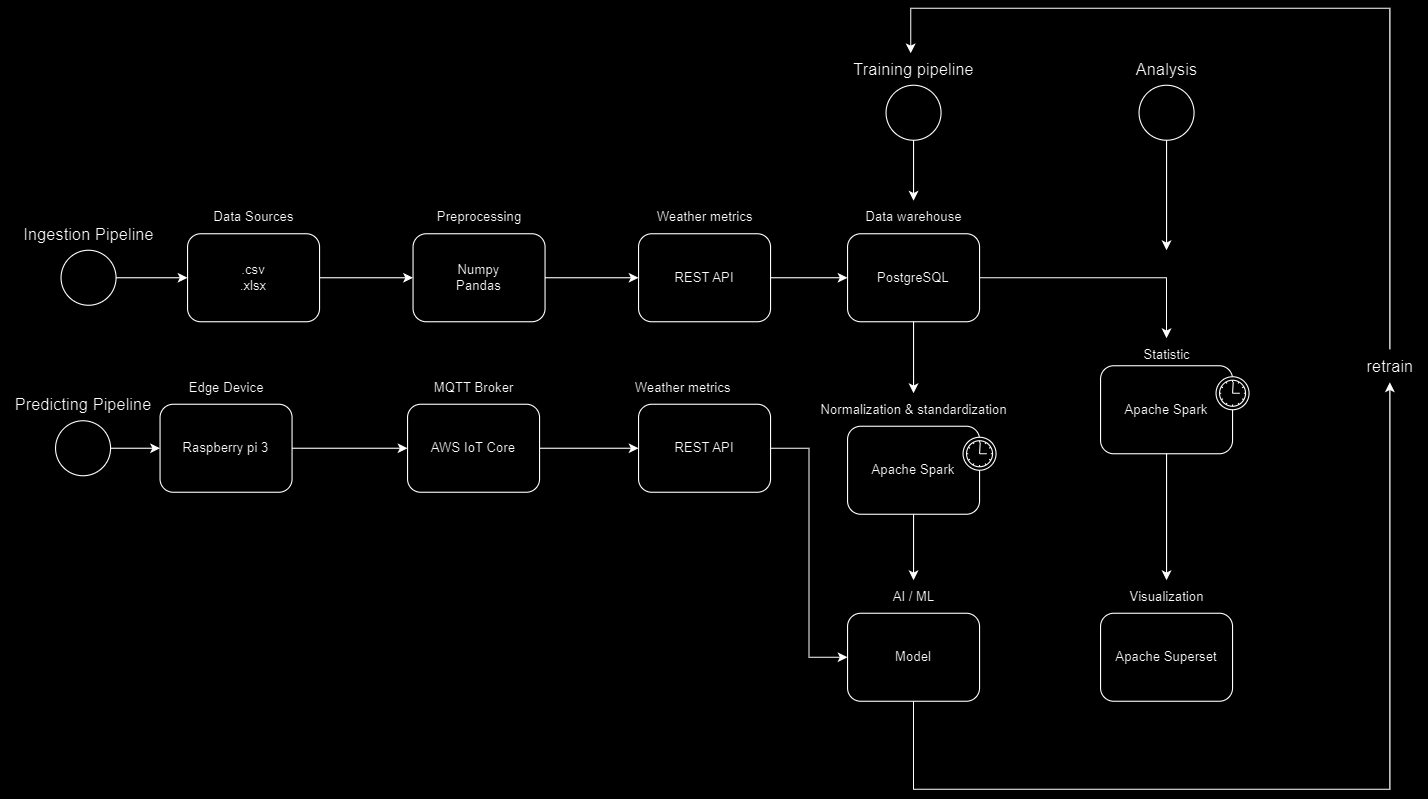

The diagram above was exported from draw.io. Its source (the exported page's mxGraphModel, read from the mxfile embedded in the PNG):
<mxGraphModel dx="1434" dy="844" grid="1" gridSize="10" guides="1" tooltips="1" connect="1" arrows="1" fold="1" page="1" pageScale="1" pageWidth="850" pageHeight="1100" background="#000000" math="0" shadow="0">
  <root>
    <mxCell id="0" />
    <mxCell id="1" parent="0" />
    <mxCell id="743RhM92W-YSGagM0oRr-1" value="" style="shape=mxgraph.bpmn.shape;html=1;verticalLabelPosition=bottom;labelBackgroundColor=#ffffff;verticalAlign=top;perimeter=ellipsePerimeter;outline=standard;symbol=general;" parent="1" vertex="1">
      <mxGeometry x="497" y="780" width="50" height="50" as="geometry" />
    </mxCell>
    <mxCell id="743RhM92W-YSGagM0oRr-2" value=".csv&lt;br&gt;.xlsx" style="shape=ext;rounded=1;html=1;whiteSpace=wrap;" parent="1" vertex="1">
      <mxGeometry x="612" y="765" width="120" height="80" as="geometry" />
    </mxCell>
    <mxCell id="743RhM92W-YSGagM0oRr-3" value="Numpy&lt;br&gt;Pandas" style="shape=ext;rounded=1;html=1;whiteSpace=wrap;" parent="1" vertex="1">
      <mxGeometry x="817" y="765" width="120" height="80" as="geometry" />
    </mxCell>
    <mxCell id="743RhM92W-YSGagM0oRr-6" style="edgeStyle=orthogonalEdgeStyle;rounded=0;html=1;jettySize=auto;orthogonalLoop=1;" parent="1" source="743RhM92W-YSGagM0oRr-1" target="743RhM92W-YSGagM0oRr-2" edge="1">
      <mxGeometry relative="1" as="geometry" />
    </mxCell>
    <mxCell id="743RhM92W-YSGagM0oRr-9" style="edgeStyle=orthogonalEdgeStyle;rounded=0;html=1;jettySize=auto;orthogonalLoop=1;" parent="1" source="743RhM92W-YSGagM0oRr-2" target="743RhM92W-YSGagM0oRr-3" edge="1">
      <mxGeometry relative="1" as="geometry" />
    </mxCell>
    <mxCell id="743RhM92W-YSGagM0oRr-10" value="PostgreSQL" style="shape=ext;rounded=1;html=1;whiteSpace=wrap;" parent="1" vertex="1">
      <mxGeometry x="1212" y="765" width="120" height="80" as="geometry" />
    </mxCell>
    <mxCell id="743RhM92W-YSGagM0oRr-11" value="Apache Spark" style="html=1;whiteSpace=wrap;rounded=1;" parent="1" vertex="1">
      <mxGeometry x="1212" y="940" width="120" height="80" as="geometry" />
    </mxCell>
    <mxCell id="743RhM92W-YSGagM0oRr-12" value="" style="shape=mxgraph.bpmn.timer_start;perimeter=ellipsePerimeter;html=1;labelPosition=right;labelBackgroundColor=#ffffff;align=left;" parent="743RhM92W-YSGagM0oRr-11" vertex="1">
      <mxGeometry x="1" width="30" height="30" relative="1" as="geometry">
        <mxPoint x="-15" y="10" as="offset" />
      </mxGeometry>
    </mxCell>
    <mxCell id="743RhM92W-YSGagM0oRr-13" style="edgeStyle=orthogonalEdgeStyle;rounded=0;html=1;jettySize=auto;orthogonalLoop=1;entryX=0;entryY=0.5;entryDx=0;entryDy=0;exitX=1;exitY=0.5;exitDx=0;exitDy=0;" parent="1" source="743RhM92W-YSGagM0oRr-3" target="743RhM92W-YSGagM0oRr-15" edge="1">
      <mxGeometry relative="1" as="geometry">
        <mxPoint x="777" y="815" as="sourcePoint" />
        <mxPoint x="827" y="815" as="targetPoint" />
      </mxGeometry>
    </mxCell>
    <mxCell id="743RhM92W-YSGagM0oRr-14" style="edgeStyle=orthogonalEdgeStyle;rounded=0;html=1;jettySize=auto;orthogonalLoop=1;exitX=0.5;exitY=1;exitDx=0;exitDy=0;" parent="1" source="743RhM92W-YSGagM0oRr-10" target="743RhM92W-YSGagM0oRr-21" edge="1">
      <mxGeometry relative="1" as="geometry">
        <mxPoint x="1132" y="815" as="sourcePoint" />
        <mxPoint x="1222" y="815" as="targetPoint" />
      </mxGeometry>
    </mxCell>
    <mxCell id="743RhM92W-YSGagM0oRr-15" value="REST API" style="shape=ext;rounded=1;html=1;whiteSpace=wrap;" parent="1" vertex="1">
      <mxGeometry x="1022" y="765" width="120" height="80" as="geometry" />
    </mxCell>
    <mxCell id="743RhM92W-YSGagM0oRr-16" style="edgeStyle=orthogonalEdgeStyle;rounded=0;html=1;jettySize=auto;orthogonalLoop=1;entryX=0;entryY=0.5;entryDx=0;entryDy=0;exitX=1;exitY=0.5;exitDx=0;exitDy=0;" parent="1" source="743RhM92W-YSGagM0oRr-15" target="743RhM92W-YSGagM0oRr-10" edge="1">
      <mxGeometry relative="1" as="geometry">
        <mxPoint x="1307" y="855" as="sourcePoint" />
        <mxPoint x="1307" y="910" as="targetPoint" />
      </mxGeometry>
    </mxCell>
    <mxCell id="743RhM92W-YSGagM0oRr-17" value="Data Sources" style="text;html=1;align=center;verticalAlign=middle;resizable=0;points=[];autosize=1;strokeColor=none;fillColor=none;" parent="1" vertex="1">
      <mxGeometry x="622" y="735" width="100" height="30" as="geometry" />
    </mxCell>
    <mxCell id="743RhM92W-YSGagM0oRr-18" value="Preprocessing" style="text;html=1;align=center;verticalAlign=middle;resizable=0;points=[];autosize=1;strokeColor=none;fillColor=none;" parent="1" vertex="1">
      <mxGeometry x="827" y="735" width="100" height="30" as="geometry" />
    </mxCell>
    <mxCell id="743RhM92W-YSGagM0oRr-19" value="Weather metrics" style="text;html=1;align=center;verticalAlign=middle;resizable=0;points=[];autosize=1;strokeColor=none;fillColor=none;" parent="1" vertex="1">
      <mxGeometry x="1027" y="735" width="110" height="30" as="geometry" />
    </mxCell>
    <mxCell id="743RhM92W-YSGagM0oRr-20" value="Data warehouse" style="text;html=1;align=center;verticalAlign=middle;resizable=0;points=[];autosize=1;strokeColor=none;fillColor=none;" parent="1" vertex="1">
      <mxGeometry x="1217" y="735" width="110" height="30" as="geometry" />
    </mxCell>
    <mxCell id="743RhM92W-YSGagM0oRr-21" value="Normalization &amp;amp; standardization" style="text;html=1;align=center;verticalAlign=middle;resizable=0;points=[];autosize=1;strokeColor=none;fillColor=none;" parent="1" vertex="1">
      <mxGeometry x="1177" y="910" width="190" height="30" as="geometry" />
    </mxCell>
    <mxCell id="743RhM92W-YSGagM0oRr-22" value="" style="shape=mxgraph.bpmn.shape;html=1;verticalLabelPosition=bottom;labelBackgroundColor=#ffffff;verticalAlign=top;perimeter=ellipsePerimeter;outline=standard;symbol=general;" parent="1" vertex="1">
      <mxGeometry x="1247" y="630" width="50" height="50" as="geometry" />
    </mxCell>
    <mxCell id="743RhM92W-YSGagM0oRr-23" style="edgeStyle=orthogonalEdgeStyle;rounded=0;html=1;jettySize=auto;orthogonalLoop=1;" parent="1" source="743RhM92W-YSGagM0oRr-22" target="743RhM92W-YSGagM0oRr-20" edge="1">
      <mxGeometry relative="1" as="geometry">
        <mxPoint x="1387" y="615" as="targetPoint" />
      </mxGeometry>
    </mxCell>
    <mxCell id="743RhM92W-YSGagM0oRr-24" value="Training pipeline" style="text;html=1;align=center;verticalAlign=middle;resizable=0;points=[];autosize=1;strokeColor=none;fillColor=none;fontSize=15;" parent="1" vertex="1">
      <mxGeometry x="1207" y="600" width="130" height="30" as="geometry" />
    </mxCell>
    <mxCell id="743RhM92W-YSGagM0oRr-25" value="Ingestion Pipeline" style="text;html=1;align=center;verticalAlign=middle;resizable=0;points=[];autosize=1;strokeColor=none;fillColor=none;fontSize=15;" parent="1" vertex="1">
      <mxGeometry x="452" y="750" width="140" height="30" as="geometry" />
    </mxCell>
    <mxCell id="743RhM92W-YSGagM0oRr-26" value="" style="shape=mxgraph.bpmn.shape;html=1;verticalLabelPosition=bottom;labelBackgroundColor=#ffffff;verticalAlign=top;perimeter=ellipsePerimeter;outline=standard;symbol=general;" parent="1" vertex="1">
      <mxGeometry x="492" y="935" width="50" height="50" as="geometry" />
    </mxCell>
    <mxCell id="743RhM92W-YSGagM0oRr-27" value="Raspberry pi 3" style="shape=ext;rounded=1;html=1;whiteSpace=wrap;" parent="1" vertex="1">
      <mxGeometry x="587" y="920" width="120" height="80" as="geometry" />
    </mxCell>
    <mxCell id="743RhM92W-YSGagM0oRr-28" value="AWS IoT Core&lt;span style=&quot;white-space: pre;&quot;&gt;&#09;&lt;/span&gt;" style="shape=ext;rounded=1;html=1;whiteSpace=wrap;" parent="1" vertex="1">
      <mxGeometry x="812" y="920" width="120" height="80" as="geometry" />
    </mxCell>
    <mxCell id="743RhM92W-YSGagM0oRr-29" style="edgeStyle=orthogonalEdgeStyle;rounded=0;html=1;jettySize=auto;orthogonalLoop=1;" parent="1" source="743RhM92W-YSGagM0oRr-26" target="743RhM92W-YSGagM0oRr-27" edge="1">
      <mxGeometry relative="1" as="geometry" />
    </mxCell>
    <mxCell id="743RhM92W-YSGagM0oRr-30" style="edgeStyle=orthogonalEdgeStyle;rounded=0;html=1;jettySize=auto;orthogonalLoop=1;" parent="1" source="743RhM92W-YSGagM0oRr-27" target="743RhM92W-YSGagM0oRr-28" edge="1">
      <mxGeometry relative="1" as="geometry" />
    </mxCell>
    <mxCell id="743RhM92W-YSGagM0oRr-31" style="edgeStyle=orthogonalEdgeStyle;rounded=0;html=1;jettySize=auto;orthogonalLoop=1;entryX=0;entryY=0.5;entryDx=0;entryDy=0;exitX=1;exitY=0.5;exitDx=0;exitDy=0;" parent="1" source="743RhM92W-YSGagM0oRr-28" target="743RhM92W-YSGagM0oRr-32" edge="1">
      <mxGeometry relative="1" as="geometry">
        <mxPoint x="772" y="970" as="sourcePoint" />
        <mxPoint x="822" y="970" as="targetPoint" />
      </mxGeometry>
    </mxCell>
    <mxCell id="743RhM92W-YSGagM0oRr-32" value="REST API" style="shape=ext;rounded=1;html=1;whiteSpace=wrap;" parent="1" vertex="1">
      <mxGeometry x="1022" y="920" width="120" height="80" as="geometry" />
    </mxCell>
    <mxCell id="743RhM92W-YSGagM0oRr-33" value="Edge Device" style="text;html=1;align=center;verticalAlign=middle;resizable=0;points=[];autosize=1;strokeColor=none;fillColor=none;" parent="1" vertex="1">
      <mxGeometry x="602" y="890" width="90" height="30" as="geometry" />
    </mxCell>
    <mxCell id="743RhM92W-YSGagM0oRr-34" value="MQTT Broker" style="text;html=1;align=center;verticalAlign=middle;resizable=0;points=[];autosize=1;strokeColor=none;fillColor=none;" parent="1" vertex="1">
      <mxGeometry x="822" y="890" width="100" height="30" as="geometry" />
    </mxCell>
    <mxCell id="743RhM92W-YSGagM0oRr-35" value="Weather metrics" style="text;html=1;align=center;verticalAlign=middle;resizable=0;points=[];autosize=1;strokeColor=none;fillColor=none;" parent="1" vertex="1">
      <mxGeometry x="1007" y="890" width="110" height="30" as="geometry" />
    </mxCell>
    <mxCell id="743RhM92W-YSGagM0oRr-36" value="Predicting Pipeline" style="text;html=1;align=center;verticalAlign=middle;resizable=0;points=[];autosize=1;strokeColor=none;fillColor=none;fontSize=15;" parent="1" vertex="1">
      <mxGeometry x="442" y="905" width="150" height="30" as="geometry" />
    </mxCell>
    <mxCell id="743RhM92W-YSGagM0oRr-37" value="Model" style="shape=ext;rounded=1;html=1;whiteSpace=wrap;" parent="1" vertex="1">
      <mxGeometry x="1212" y="1110" width="120" height="80" as="geometry" />
    </mxCell>
    <mxCell id="743RhM92W-YSGagM0oRr-38" value="AI / ML" style="text;html=1;align=center;verticalAlign=middle;resizable=0;points=[];autosize=1;strokeColor=none;fillColor=none;" parent="1" vertex="1">
      <mxGeometry x="1242" y="1080" width="60" height="30" as="geometry" />
    </mxCell>
    <mxCell id="743RhM92W-YSGagM0oRr-39" style="edgeStyle=orthogonalEdgeStyle;rounded=0;html=1;jettySize=auto;orthogonalLoop=1;exitX=0.5;exitY=1;exitDx=0;exitDy=0;" parent="1" source="743RhM92W-YSGagM0oRr-11" target="743RhM92W-YSGagM0oRr-38" edge="1">
      <mxGeometry relative="1" as="geometry">
        <mxPoint x="1282" y="855" as="sourcePoint" />
        <mxPoint x="1282" y="920" as="targetPoint" />
      </mxGeometry>
    </mxCell>
    <mxCell id="743RhM92W-YSGagM0oRr-40" style="edgeStyle=orthogonalEdgeStyle;rounded=0;html=1;jettySize=auto;orthogonalLoop=1;exitX=1;exitY=0.5;exitDx=0;exitDy=0;entryX=0;entryY=0.5;entryDx=0;entryDy=0;" parent="1" source="743RhM92W-YSGagM0oRr-32" target="743RhM92W-YSGagM0oRr-37" edge="1">
      <mxGeometry relative="1" as="geometry">
        <mxPoint x="1282" y="1030" as="sourcePoint" />
        <mxPoint x="1282" y="1090" as="targetPoint" />
      </mxGeometry>
    </mxCell>
    <mxCell id="743RhM92W-YSGagM0oRr-41" value="Apache Spark" style="html=1;whiteSpace=wrap;rounded=1;" parent="1" vertex="1">
      <mxGeometry x="1442" y="885" width="120" height="80" as="geometry" />
    </mxCell>
    <mxCell id="743RhM92W-YSGagM0oRr-42" value="" style="shape=mxgraph.bpmn.timer_start;perimeter=ellipsePerimeter;html=1;labelPosition=right;labelBackgroundColor=#ffffff;align=left;" parent="743RhM92W-YSGagM0oRr-41" vertex="1">
      <mxGeometry x="1" width="30" height="30" relative="1" as="geometry">
        <mxPoint x="-15" y="10" as="offset" />
      </mxGeometry>
    </mxCell>
    <mxCell id="743RhM92W-YSGagM0oRr-43" style="edgeStyle=orthogonalEdgeStyle;rounded=0;html=1;jettySize=auto;orthogonalLoop=1;exitX=1;exitY=0.5;exitDx=0;exitDy=0;" parent="1" source="743RhM92W-YSGagM0oRr-10" target="743RhM92W-YSGagM0oRr-44" edge="1">
      <mxGeometry relative="1" as="geometry">
        <mxPoint x="1137" y="815" as="sourcePoint" />
        <mxPoint x="1507" y="830" as="targetPoint" />
      </mxGeometry>
    </mxCell>
    <mxCell id="743RhM92W-YSGagM0oRr-44" value="Statistic" style="text;html=1;align=center;verticalAlign=middle;resizable=0;points=[];autosize=1;strokeColor=none;fillColor=none;" parent="1" vertex="1">
      <mxGeometry x="1467" y="860" width="70" height="30" as="geometry" />
    </mxCell>
    <mxCell id="743RhM92W-YSGagM0oRr-50" value="Apache Superset" style="shape=ext;rounded=1;html=1;whiteSpace=wrap;" parent="1" vertex="1">
      <mxGeometry x="1442" y="1110" width="120" height="80" as="geometry" />
    </mxCell>
    <mxCell id="743RhM92W-YSGagM0oRr-51" style="edgeStyle=orthogonalEdgeStyle;rounded=0;html=1;jettySize=auto;orthogonalLoop=1;exitX=0.5;exitY=1;exitDx=0;exitDy=0;" parent="1" source="743RhM92W-YSGagM0oRr-41" target="743RhM92W-YSGagM0oRr-52" edge="1">
      <mxGeometry relative="1" as="geometry">
        <mxPoint x="1342" y="1160" as="sourcePoint" />
        <mxPoint x="1627" y="1050" as="targetPoint" />
      </mxGeometry>
    </mxCell>
    <mxCell id="743RhM92W-YSGagM0oRr-52" value="Visualization" style="text;html=1;align=center;verticalAlign=middle;resizable=0;points=[];autosize=1;strokeColor=none;fillColor=none;" parent="1" vertex="1">
      <mxGeometry x="1457" y="1080" width="90" height="30" as="geometry" />
    </mxCell>
    <mxCell id="743RhM92W-YSGagM0oRr-53" value="" style="shape=mxgraph.bpmn.shape;html=1;verticalLabelPosition=bottom;labelBackgroundColor=#ffffff;verticalAlign=top;perimeter=ellipsePerimeter;outline=standard;symbol=general;" parent="1" vertex="1">
      <mxGeometry x="1477" y="630" width="50" height="50" as="geometry" />
    </mxCell>
    <mxCell id="743RhM92W-YSGagM0oRr-54" style="edgeStyle=orthogonalEdgeStyle;rounded=0;html=1;jettySize=auto;orthogonalLoop=1;" parent="1" source="743RhM92W-YSGagM0oRr-53" edge="1">
      <mxGeometry relative="1" as="geometry">
        <mxPoint x="1502" y="780" as="targetPoint" />
      </mxGeometry>
    </mxCell>
    <mxCell id="743RhM92W-YSGagM0oRr-55" value="Analysis" style="text;html=1;align=center;verticalAlign=middle;resizable=0;points=[];autosize=1;strokeColor=none;fillColor=none;fontSize=15;" parent="1" vertex="1">
      <mxGeometry x="1462" y="600" width="80" height="30" as="geometry" />
    </mxCell>
    <mxCell id="EBZUcSEcBw33w5q__Ho_-1" style="edgeStyle=orthogonalEdgeStyle;rounded=0;html=1;jettySize=auto;orthogonalLoop=1;exitX=0.5;exitY=1;exitDx=0;exitDy=0;" edge="1" parent="1" source="743RhM92W-YSGagM0oRr-37" target="EBZUcSEcBw33w5q__Ho_-4">
      <mxGeometry relative="1" as="geometry">
        <mxPoint x="1160" y="1250" as="sourcePoint" />
        <mxPoint x="1720" y="980" as="targetPoint" />
        <Array as="points">
          <mxPoint x="1272" y="1270" />
          <mxPoint x="1705" y="1270" />
        </Array>
      </mxGeometry>
    </mxCell>
    <mxCell id="EBZUcSEcBw33w5q__Ho_-3" style="edgeStyle=orthogonalEdgeStyle;rounded=0;html=1;jettySize=auto;orthogonalLoop=1;entryX=0.48;entryY=0.033;entryDx=0;entryDy=0;entryPerimeter=0;" edge="1" parent="1" source="EBZUcSEcBw33w5q__Ho_-4" target="743RhM92W-YSGagM0oRr-24">
      <mxGeometry relative="1" as="geometry">
        <mxPoint x="1705" y="840" as="sourcePoint" />
        <mxPoint x="1715" y="900" as="targetPoint" />
        <Array as="points">
          <mxPoint x="1705" y="560" />
          <mxPoint x="1269" y="560" />
        </Array>
      </mxGeometry>
    </mxCell>
    <mxCell id="EBZUcSEcBw33w5q__Ho_-4" value="retrain" style="text;html=1;align=center;verticalAlign=middle;resizable=0;points=[];autosize=1;strokeColor=none;fillColor=none;fontSize=15;" vertex="1" parent="1">
      <mxGeometry x="1670" y="870" width="70" height="30" as="geometry" />
    </mxCell>
  </root>
</mxGraphModel>